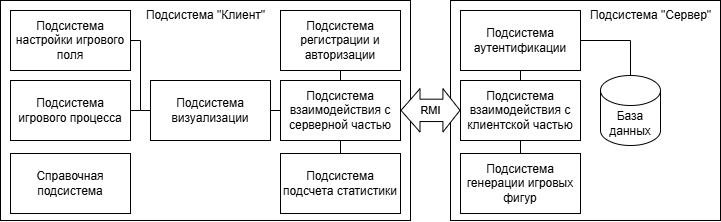

The diagram above was exported from draw.io. Its source (the exported page's mxGraphModel, read from the mxfile embedded in the PNG):
<mxGraphModel dx="797" dy="390" grid="1" gridSize="10" guides="1" tooltips="1" connect="1" arrows="1" fold="1" page="1" pageScale="1" pageWidth="1169" pageHeight="827" math="0" shadow="0">
  <root>
    <mxCell id="0" />
    <mxCell id="1" parent="0" />
    <mxCell id="6Oj_PCx5dkbXOAzAYq1X-26" value="" style="rounded=0;whiteSpace=wrap;html=1;" vertex="1" parent="1">
      <mxGeometry x="650" y="230" width="270" height="220" as="geometry" />
    </mxCell>
    <mxCell id="6Oj_PCx5dkbXOAzAYq1X-15" value="" style="rounded=0;whiteSpace=wrap;html=1;" vertex="1" parent="1">
      <mxGeometry x="200" y="230" width="410" height="220" as="geometry" />
    </mxCell>
    <mxCell id="6Oj_PCx5dkbXOAzAYq1X-1" value="Подсистема настройки игрового поля" style="rounded=0;whiteSpace=wrap;html=1;" vertex="1" parent="1">
      <mxGeometry x="210" y="240" width="120" height="60" as="geometry" />
    </mxCell>
    <mxCell id="6Oj_PCx5dkbXOAzAYq1X-2" value="Подсистема регистрации и авторизации" style="rounded=0;whiteSpace=wrap;html=1;" vertex="1" parent="1">
      <mxGeometry x="480" y="240" width="120" height="60" as="geometry" />
    </mxCell>
    <mxCell id="6Oj_PCx5dkbXOAzAYq1X-3" value="Подсистема визуализации" style="rounded=0;whiteSpace=wrap;html=1;" vertex="1" parent="1">
      <mxGeometry x="350" y="310" width="120" height="60" as="geometry" />
    </mxCell>
    <mxCell id="6Oj_PCx5dkbXOAzAYq1X-4" value="Подсистема игрового процесса" style="rounded=0;whiteSpace=wrap;html=1;" vertex="1" parent="1">
      <mxGeometry x="210" y="310" width="120" height="60" as="geometry" />
    </mxCell>
    <mxCell id="6Oj_PCx5dkbXOAzAYq1X-5" value="Подсистема взаимодействия с серверной частью" style="rounded=0;whiteSpace=wrap;html=1;" vertex="1" parent="1">
      <mxGeometry x="480" y="310" width="120" height="60" as="geometry" />
    </mxCell>
    <mxCell id="6Oj_PCx5dkbXOAzAYq1X-8" value="" style="endArrow=none;html=1;rounded=0;exitX=0;exitY=0.5;exitDx=0;exitDy=0;entryX=1;entryY=0.5;entryDx=0;entryDy=0;" edge="1" parent="1" source="6Oj_PCx5dkbXOAzAYq1X-3" target="6Oj_PCx5dkbXOAzAYq1X-1">
      <mxGeometry width="50" height="50" relative="1" as="geometry">
        <mxPoint x="390" y="370" as="sourcePoint" />
        <mxPoint x="340" y="280" as="targetPoint" />
        <Array as="points">
          <mxPoint x="340" y="340" />
          <mxPoint x="340" y="270" />
        </Array>
      </mxGeometry>
    </mxCell>
    <mxCell id="6Oj_PCx5dkbXOAzAYq1X-9" value="" style="endArrow=none;html=1;rounded=0;exitX=1;exitY=0.5;exitDx=0;exitDy=0;entryX=0;entryY=0.5;entryDx=0;entryDy=0;" edge="1" parent="1" source="6Oj_PCx5dkbXOAzAYq1X-4" target="6Oj_PCx5dkbXOAzAYq1X-3">
      <mxGeometry width="50" height="50" relative="1" as="geometry">
        <mxPoint x="390" y="370" as="sourcePoint" />
        <mxPoint x="440" y="320" as="targetPoint" />
        <Array as="points">
          <mxPoint x="340" y="340" />
        </Array>
      </mxGeometry>
    </mxCell>
    <mxCell id="6Oj_PCx5dkbXOAzAYq1X-10" value="Справочная подсистема" style="rounded=0;whiteSpace=wrap;html=1;" vertex="1" parent="1">
      <mxGeometry x="210" y="383" width="120" height="60" as="geometry" />
    </mxCell>
    <mxCell id="6Oj_PCx5dkbXOAzAYq1X-11" value="" style="endArrow=none;html=1;rounded=0;entryX=1;entryY=0.5;entryDx=0;entryDy=0;exitX=0;exitY=0.5;exitDx=0;exitDy=0;" edge="1" parent="1" source="6Oj_PCx5dkbXOAzAYq1X-5" target="6Oj_PCx5dkbXOAzAYq1X-3">
      <mxGeometry width="50" height="50" relative="1" as="geometry">
        <mxPoint x="420" y="370" as="sourcePoint" />
        <mxPoint x="470" y="320" as="targetPoint" />
      </mxGeometry>
    </mxCell>
    <mxCell id="6Oj_PCx5dkbXOAzAYq1X-13" value="" style="endArrow=none;html=1;rounded=0;entryX=0.5;entryY=1;entryDx=0;entryDy=0;exitX=0.5;exitY=0;exitDx=0;exitDy=0;" edge="1" parent="1" source="6Oj_PCx5dkbXOAzAYq1X-5" target="6Oj_PCx5dkbXOAzAYq1X-2">
      <mxGeometry width="50" height="50" relative="1" as="geometry">
        <mxPoint x="520" y="360" as="sourcePoint" />
        <mxPoint x="570" y="310" as="targetPoint" />
      </mxGeometry>
    </mxCell>
    <mxCell id="6Oj_PCx5dkbXOAzAYq1X-16" value="Подсистема &quot;Клиент&quot;" style="text;html=1;align=center;verticalAlign=middle;resizable=0;points=[];autosize=1;strokeColor=none;fillColor=none;" vertex="1" parent="1">
      <mxGeometry x="335" y="230" width="140" height="30" as="geometry" />
    </mxCell>
    <mxCell id="6Oj_PCx5dkbXOAzAYq1X-17" value="Подсистема аутентификации" style="rounded=0;whiteSpace=wrap;html=1;" vertex="1" parent="1">
      <mxGeometry x="660" y="240" width="120" height="60" as="geometry" />
    </mxCell>
    <mxCell id="6Oj_PCx5dkbXOAzAYq1X-18" value="Подсистема взаимодействия с клиентской частью" style="rounded=0;whiteSpace=wrap;html=1;" vertex="1" parent="1">
      <mxGeometry x="660" y="310" width="120" height="60" as="geometry" />
    </mxCell>
    <mxCell id="6Oj_PCx5dkbXOAzAYq1X-19" value="Подсистема генерации игровых фигур" style="rounded=0;whiteSpace=wrap;html=1;" vertex="1" parent="1">
      <mxGeometry x="660" y="383" width="120" height="60" as="geometry" />
    </mxCell>
    <mxCell id="6Oj_PCx5dkbXOAzAYq1X-20" value="База данных" style="shape=cylinder3;whiteSpace=wrap;html=1;boundedLbl=1;backgroundOutline=1;size=15;" vertex="1" parent="1">
      <mxGeometry x="800" y="305" width="60" height="70" as="geometry" />
    </mxCell>
    <mxCell id="6Oj_PCx5dkbXOAzAYq1X-21" value="Подсистема подсчета статистики" style="rounded=0;whiteSpace=wrap;html=1;" vertex="1" parent="1">
      <mxGeometry x="480" y="383" width="120" height="60" as="geometry" />
    </mxCell>
    <mxCell id="6Oj_PCx5dkbXOAzAYq1X-22" value="" style="endArrow=none;html=1;rounded=0;entryX=0.5;entryY=1;entryDx=0;entryDy=0;exitX=0.5;exitY=0;exitDx=0;exitDy=0;" edge="1" parent="1" source="6Oj_PCx5dkbXOAzAYq1X-21" target="6Oj_PCx5dkbXOAzAYq1X-5">
      <mxGeometry width="50" height="50" relative="1" as="geometry">
        <mxPoint x="480" y="410" as="sourcePoint" />
        <mxPoint x="530" y="360" as="targetPoint" />
      </mxGeometry>
    </mxCell>
    <mxCell id="6Oj_PCx5dkbXOAzAYq1X-23" value="" style="endArrow=none;html=1;rounded=0;entryX=0.5;entryY=1;entryDx=0;entryDy=0;exitX=0.5;exitY=0;exitDx=0;exitDy=0;" edge="1" parent="1" source="6Oj_PCx5dkbXOAzAYq1X-19" target="6Oj_PCx5dkbXOAzAYq1X-18">
      <mxGeometry width="50" height="50" relative="1" as="geometry">
        <mxPoint x="750" y="390" as="sourcePoint" />
        <mxPoint x="800" y="340" as="targetPoint" />
      </mxGeometry>
    </mxCell>
    <mxCell id="6Oj_PCx5dkbXOAzAYq1X-24" value="" style="endArrow=none;html=1;rounded=0;exitX=0.5;exitY=1;exitDx=0;exitDy=0;entryX=0.5;entryY=0;entryDx=0;entryDy=0;" edge="1" parent="1" source="6Oj_PCx5dkbXOAzAYq1X-17" target="6Oj_PCx5dkbXOAzAYq1X-18">
      <mxGeometry width="50" height="50" relative="1" as="geometry">
        <mxPoint x="750" y="390" as="sourcePoint" />
        <mxPoint x="800" y="340" as="targetPoint" />
      </mxGeometry>
    </mxCell>
    <mxCell id="6Oj_PCx5dkbXOAzAYq1X-25" value="" style="endArrow=none;html=1;rounded=0;entryX=1;entryY=0.5;entryDx=0;entryDy=0;exitX=0.5;exitY=0;exitDx=0;exitDy=0;exitPerimeter=0;" edge="1" parent="1" source="6Oj_PCx5dkbXOAzAYq1X-20" target="6Oj_PCx5dkbXOAzAYq1X-17">
      <mxGeometry width="50" height="50" relative="1" as="geometry">
        <mxPoint x="750" y="390" as="sourcePoint" />
        <mxPoint x="800" y="340" as="targetPoint" />
        <Array as="points">
          <mxPoint x="830" y="270" />
        </Array>
      </mxGeometry>
    </mxCell>
    <mxCell id="6Oj_PCx5dkbXOAzAYq1X-27" value="Подсистема &quot;Сервер&quot;" style="text;html=1;align=center;verticalAlign=middle;resizable=0;points=[];autosize=1;strokeColor=none;fillColor=none;" vertex="1" parent="1">
      <mxGeometry x="780" y="230" width="140" height="30" as="geometry" />
    </mxCell>
    <mxCell id="6Oj_PCx5dkbXOAzAYq1X-28" value="" style="shape=flexArrow;endArrow=classic;startArrow=classic;html=1;rounded=0;exitX=1;exitY=0.5;exitDx=0;exitDy=0;fillColor=default;width=22.359550561797754;endSize=5.3629213483146065;" edge="1" parent="1">
      <mxGeometry width="100" height="100" relative="1" as="geometry">
        <mxPoint x="600" y="339.86" as="sourcePoint" />
        <mxPoint x="660" y="340" as="targetPoint" />
        <Array as="points">
          <mxPoint x="660" y="339.86" />
        </Array>
      </mxGeometry>
    </mxCell>
    <mxCell id="6Oj_PCx5dkbXOAzAYq1X-31" value="RMI" style="edgeLabel;html=1;align=center;verticalAlign=middle;resizable=0;points=[];" vertex="1" connectable="0" parent="6Oj_PCx5dkbXOAzAYq1X-28">
      <mxGeometry x="0.2412" y="-5" relative="1" as="geometry">
        <mxPoint x="-7" y="-5" as="offset" />
      </mxGeometry>
    </mxCell>
  </root>
</mxGraphModel>